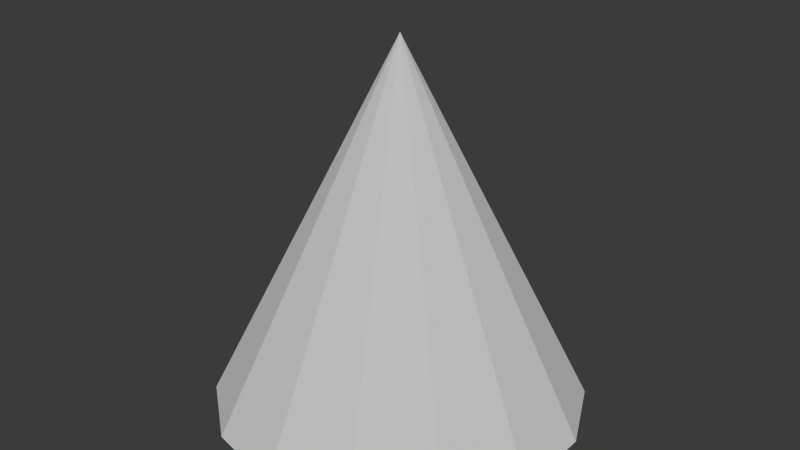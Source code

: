 # Source: cone_14.blend  (saved by Blender 4.2.66; exported with 4.5.12 LTS)
import bpy
from mathutils import Matrix  # noqa: F401  (used for matrix-valued properties, if any)

bpy.ops.wm.read_factory_settings(use_empty=True)
scene = bpy.context.scene
scene.name = 'Scene'

# ---- collections
col_collection = bpy.data.collections.new('Collection'); scene.collection.children.link(col_collection)

# ---- world
world_world = bpy.data.worlds.new('World'); scene.world = world_world
world_world.use_nodes = True; world_world.node_tree.nodes.clear()
_N = world_world.node_tree.nodes; _L = world_world.node_tree.links
n0 = _N.new('ShaderNodeOutputWorld'); n0.name = 'World Output'; n0.location = (300, 300)
n1 = _N.new('ShaderNodeBackground'); n1.name = 'Background'; n1.location = (10, 300)
n1.inputs[0].default_value = (0.05088, 0.05088, 0.05088, 1.0)
_L.new(n1.outputs[0], n0.inputs[0])
n0.is_active_output = True
world_world.color = (0.05088, 0.05088, 0.05088)
world_world.sun_shadow_jitter_overblur = 0.0

# ---- meshes
me_cone_002 = bpy.data.meshes.new('Cone.002')
me_cone_002.from_pydata([(0.0, 1.0, -1.0), (0.4339, 0.901, -1.0), (0.7818, 0.6235, -1.0), (0.9749, 0.2225, -1.0), (0.9749, -0.2225, -1.0), (0.7818, -0.6235, -1.0), (0.4339, -0.901, -1.0), (0.0, -1.0, -1.0), (-0.4339, -0.901, -1.0), (-0.7818, -0.6235, -1.0), (-0.9749, -0.2225, -1.0), (-0.9749, 0.2225, -1.0), (-0.7818, 0.6235, -1.0), (-0.4339, 0.901, -1.0), (0.0, 0.0, 1.0)], [], [(0, 14, 1), (1, 14, 2), (2, 14, 3), (3, 14, 4), (4, 14, 5), (5, 14, 6), (6, 14, 7), (7, 14, 8), (8, 14, 9), (9, 14, 10), (10, 14, 11), (11, 14, 12), (12, 14, 13), (13, 14, 0)])
_uv = me_cone_002.uv_layers.new(name='UVMap')
_uv.uv.foreach_set('vector', [0.5, 1.0, 0.5, 0.5, 0.7169, 0.9505, 0.7169, 0.9505, 0.5, 0.5, 0.8909, 0.8117, 0.8909, 0.8117, 0.5, 0.5, 0.9875, 0.6113, 0.9875, 0.6113, 0.5, 0.5, 0.9875, 0.3887, 0.9875, 0.3887, 0.5, 0.5, 0.8909, 0.1883, 0.8909, 0.1883, 0.5, 0.5, 0.7169, 0.04952, 0.7169, 0.04952, 0.5, 0.5, 0.5, 0.0, 0.5, 0.0, 0.5, 0.5, 0.2831, 0.04952, 0.2831, 0.04952, 0.5, 0.5, 0.1091, 0.1883, 0.1091, 0.1883, 0.5, 0.5, 0.01254, 0.3887, 0.01254, 0.3887, 0.5, 0.5, 0.01254, 0.6113, 0.01254, 0.6113, 0.5, 0.5, 0.1091, 0.8117, 0.1091, 0.8117, 0.5, 0.5, 0.2831, 0.9505, 0.2831, 0.9505, 0.5, 0.5, 0.5, 1.0])
me_cone_002.update()

# ---- objects
ob_cone = bpy.data.objects.new('Cone', me_cone_002)

# ---- transforms, parenting, visibility, modifiers, constraints
ob_cone.location = (0.0, 0.0, 0.0)

# ---- collection membership
col_collection.objects.link(ob_cone)

# ---- scene / render settings (as saved in the file)
scene.frame_start = 1; scene.frame_end = 250; scene.frame_set(1)
scene.render.engine = 'BLENDER_EEVEE_NEXT'
bpy.context.view_layer.update()

# ---- added for rendering (the .blend has no active camera and no usable light): camera, sun
cam_auto = bpy.data.cameras.new('AutoCamera')
cam_auto.lens = 50.0
cam_auto.sensor_width = 36.0
cam_auto.clip_end = 1000.0
ob_auto_camera = bpy.data.objects.new('AutoCamera', cam_auto)
scene.collection.objects.link(ob_auto_camera)
ob_auto_camera.location = (3.17851, -3.81421, 2.54281)
ob_auto_camera.rotation_euler = (1.09748, -7.21219e-08, 0.694738)
scene.camera = ob_auto_camera
light_auto_sun = bpy.data.lights.new('AutoSun', 'SUN')
light_auto_sun.energy = 3.0
light_auto_sun.angle = 0.0523599
ob_auto_sun = bpy.data.objects.new('AutoSun', light_auto_sun)
scene.collection.objects.link(ob_auto_sun)
ob_auto_sun.rotation_euler = (0.872665, 0.174533, 0.523599)
bpy.context.view_layer.update()
